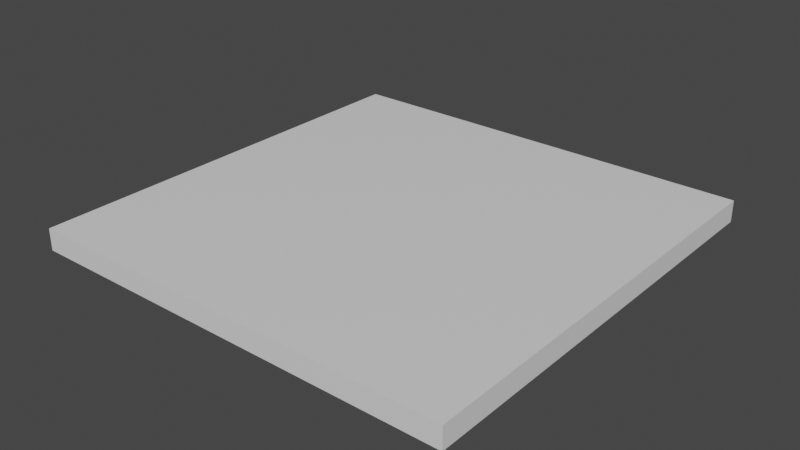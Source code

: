 # Source: 2x2planks.blend  (saved by Blender 3.0.42; exported with 4.5.12 LTS)
import bpy
from mathutils import Matrix  # noqa: F401  (used for matrix-valued properties, if any)

bpy.ops.wm.read_factory_settings(use_empty=True)
scene = bpy.context.scene
scene.name = 'Scene'

# ---- collections
col_collection = bpy.data.collections.new('Collection'); scene.collection.children.link(col_collection)

# ---- materials (node trees are filled in below, after node groups)
mat_material = bpy.data.materials.new('Material')
mat_material.alpha_threshold = 0.0
mat_material.use_transparent_shadow = False
mat_material.line_color = (0.0, 0.0, 0.0, 1.0)

# ---- material node trees
mat_material.use_nodes = True; mat_material.node_tree.nodes.clear()
_N = mat_material.node_tree.nodes; _L = mat_material.node_tree.links
n0 = _N.new('ShaderNodeOutputMaterial'); n0.name = 'Material Output'; n0.location = (300, 300)
n1 = _N.new('ShaderNodeBsdfPrincipled'); n1.name = 'Principled BSDF'; n1.location = (10, 300)
n1.distribution = 'GGX'
n1.subsurface_method = 'RANDOM_WALK_SKIN'
n1.inputs[2].default_value = 0.4
n1.inputs[3].default_value = 1.45
n1.inputs[27].default_value = (0.0, 0.0, 0.0, 1.0)
n1.inputs[28].default_value = 1.0
_L.new(n1.outputs[0], n0.inputs[0])
n0.is_active_output = True

# ---- world
world_world = bpy.data.worlds.new('World'); scene.world = world_world
world_world.use_nodes = True; world_world.node_tree.nodes.clear()
_N = world_world.node_tree.nodes; _L = world_world.node_tree.links
n0 = _N.new('ShaderNodeOutputWorld'); n0.name = 'World Output'; n0.location = (300, 300)
n1 = _N.new('ShaderNodeBackground'); n1.name = 'Background'; n1.location = (10, 300)
n1.inputs[0].default_value = (0.05088, 0.05088, 0.05088, 1.0)
_L.new(n1.outputs[0], n0.inputs[0])
n0.is_active_output = True
world_world.color = (0.05088, 0.05088, 0.05088)
world_world.use_sun_shadow = False
world_world.sun_shadow_jitter_overblur = 0.0

# ---- meshes
me_cube = bpy.data.meshes.new('Cube')
me_cube.from_pydata([(1.0, 1.0, 0.0), (1.0, -1.0, 0.0), (-1.0, 1.0, 0.0), (-1.0, -1.0, 0.0), (1.0, -1.0, -0.1), (-1.0, -1.0, -0.1), (1.0, 1.0, -0.1), (-1.0, 1.0, -0.1)], [], [(1, 0, 2, 3), (4, 5, 7, 6), (0, 6, 7, 2), (1, 4, 6, 0), (2, 7, 5, 3), (3, 5, 4, 1)])
_uv = me_cube.uv_layers.new(name='UVMap')
_uv.uv.foreach_set('vector', [0.0, 2.5, 0.0, 0.0, 2.5, 0.0, 2.5, 2.5, 0.0, 2.5, 2.5, 2.5, 2.5, 0.0, 0.0, 0.0, 0.0, 0.0, 0.0, 0.0, 2.5, 0.0, 2.5, 0.0, 0.0, 2.5, 0.0, 2.5, 0.0, 0.0, 0.0, 0.0, 2.5, 0.0, 2.5, 0.0, 2.5, 2.5, 2.5, 2.5, 2.5, 2.5, 2.5, 2.5, 0.0, 2.5, 0.0, 2.5])
me_cube.materials.append(mat_material)
me_cube.use_remesh_preserve_volume = False
me_cube.use_remesh_preserve_attributes = False
me_cube.use_mirror_vertex_groups = False
me_cube.update()

# ---- objects
ob_cube = bpy.data.objects.new('Cube', me_cube)

# ---- transforms, parenting, visibility, modifiers, constraints
ob_cube.location = (0.0, 0.0, 0.0)
ob_cube.lock_rotations_4d = False
ob_cube.empty_display_type = 'ARROWS'
ob_cube.lineart.crease_threshold = 0.0

# ---- collection membership
col_collection.objects.link(ob_cube)

# ---- scene / render settings (as saved in the file)
scene.frame_start = 1; scene.frame_end = 250; scene.frame_set(1)
scene.render.engine = 'BLENDER_EEVEE_NEXT'
scene.cycles.sampling_pattern = 'TABULATED_SOBOL'
scene.cycles.use_light_tree = False
scene.view_settings.view_transform = 'Filmic'
bpy.context.view_layer.update()

# ---- added for rendering (the .blend has no active camera and no usable light): camera, sun
cam_auto = bpy.data.cameras.new('AutoCamera')
cam_auto.lens = 50.0
cam_auto.sensor_width = 36.0
cam_auto.clip_end = 1000.0
ob_auto_camera = bpy.data.objects.new('AutoCamera', cam_auto)
scene.collection.objects.link(ob_auto_camera)
ob_auto_camera.location = (2.61857, -3.14228, 2.04485)
ob_auto_camera.rotation_euler = (1.09748, -7.21219e-08, 0.694738)
scene.camera = ob_auto_camera
light_auto_sun = bpy.data.lights.new('AutoSun', 'SUN')
light_auto_sun.energy = 3.0
light_auto_sun.angle = 0.0523599
ob_auto_sun = bpy.data.objects.new('AutoSun', light_auto_sun)
scene.collection.objects.link(ob_auto_sun)
ob_auto_sun.rotation_euler = (0.872665, 0.174533, 0.523599)
bpy.context.view_layer.update()
